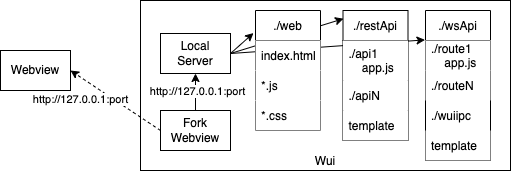

The diagram above was exported from draw.io. Its source (the exported page's mxGraphModel, read from the mxfile embedded in the PNG):
<mxGraphModel dx="946" dy="672" grid="1" gridSize="10" guides="1" tooltips="1" connect="1" arrows="1" fold="1" page="1" pageScale="1" pageWidth="850" pageHeight="1100" math="0" shadow="0">
  <root>
    <mxCell id="0" />
    <mxCell id="1" parent="0" />
    <mxCell id="-bGLDGJbI16gxpH0NCdv-1" value="Wui" style="rounded=0;whiteSpace=wrap;html=1;verticalAlign=bottom;" vertex="1" parent="1">
      <mxGeometry x="300" y="130" width="370" height="170" as="geometry" />
    </mxCell>
    <mxCell id="-bGLDGJbI16gxpH0NCdv-2" value="Webview" style="rounded=0;whiteSpace=wrap;html=1;" vertex="1" parent="1">
      <mxGeometry x="160" y="180" width="70" height="40" as="geometry" />
    </mxCell>
    <mxCell id="-bGLDGJbI16gxpH0NCdv-3" value="Fork&lt;br&gt;Webview" style="rounded=0;whiteSpace=wrap;html=1;" vertex="1" parent="1">
      <mxGeometry x="320" y="240" width="70" height="40" as="geometry" />
    </mxCell>
    <mxCell id="-bGLDGJbI16gxpH0NCdv-4" value="Local&lt;br&gt;Server" style="rounded=0;whiteSpace=wrap;html=1;" vertex="1" parent="1">
      <mxGeometry x="320" y="163" width="70" height="40" as="geometry" />
    </mxCell>
    <mxCell id="-bGLDGJbI16gxpH0NCdv-5" value="./wsApi" style="swimlane;fontStyle=0;childLayout=stackLayout;horizontal=1;startSize=30;horizontalStack=0;resizeParent=1;resizeParentMax=0;resizeLast=0;collapsible=1;marginBottom=0;" vertex="1" parent="1">
      <mxGeometry x="585" y="140" width="65" height="150" as="geometry">
        <mxRectangle x="560" y="140" width="80" height="30" as="alternateBounds" />
      </mxGeometry>
    </mxCell>
    <mxCell id="-bGLDGJbI16gxpH0NCdv-6" value="./route1&#10;    app.js" style="text;strokeColor=none;fillColor=default;align=left;verticalAlign=middle;spacingLeft=4;spacingRight=4;overflow=hidden;points=[[0,0.5],[1,0.5]];portConstraint=eastwest;rotatable=0;" vertex="1" parent="-bGLDGJbI16gxpH0NCdv-5">
      <mxGeometry y="30" width="65" height="30" as="geometry" />
    </mxCell>
    <mxCell id="-bGLDGJbI16gxpH0NCdv-7" value="./routeN" style="text;strokeColor=none;fillColor=default;align=left;verticalAlign=middle;spacingLeft=4;spacingRight=4;overflow=hidden;points=[[0,0.5],[1,0.5]];portConstraint=eastwest;rotatable=0;" vertex="1" parent="-bGLDGJbI16gxpH0NCdv-5">
      <mxGeometry y="60" width="65" height="30" as="geometry" />
    </mxCell>
    <mxCell id="-bGLDGJbI16gxpH0NCdv-8" value="./wuiipc" style="text;strokeColor=none;fillColor=none;align=left;verticalAlign=middle;spacingLeft=4;spacingRight=4;overflow=hidden;points=[[0,0.5],[1,0.5]];portConstraint=eastwest;rotatable=0;" vertex="1" parent="-bGLDGJbI16gxpH0NCdv-5">
      <mxGeometry y="90" width="65" height="30" as="geometry" />
    </mxCell>
    <mxCell id="-bGLDGJbI16gxpH0NCdv-9" value="template" style="text;strokeColor=none;fillColor=default;align=left;verticalAlign=middle;spacingLeft=4;spacingRight=4;overflow=hidden;points=[[0,0.5],[1,0.5]];portConstraint=eastwest;rotatable=0;" vertex="1" parent="-bGLDGJbI16gxpH0NCdv-5">
      <mxGeometry y="120" width="65" height="30" as="geometry" />
    </mxCell>
    <mxCell id="-bGLDGJbI16gxpH0NCdv-10" value="" style="endArrow=classic;html=1;rounded=0;entryX=-0.008;entryY=0.196;entryDx=0;entryDy=0;entryPerimeter=0;exitX=1;exitY=0.5;exitDx=0;exitDy=0;startArrow=none;" edge="1" parent="1" source="-bGLDGJbI16gxpH0NCdv-4" target="-bGLDGJbI16gxpH0NCdv-5">
      <mxGeometry width="50" height="50" relative="1" as="geometry">
        <mxPoint x="390" y="200" as="sourcePoint" />
        <mxPoint x="535" y="180.51999999999998" as="targetPoint" />
      </mxGeometry>
    </mxCell>
    <mxCell id="-bGLDGJbI16gxpH0NCdv-11" value="" style="endArrow=classic;html=1;rounded=0;exitX=1;exitY=0.5;exitDx=0;exitDy=0;entryX=-0.031;entryY=0.188;entryDx=0;entryDy=0;entryPerimeter=0;" edge="1" parent="1" source="-bGLDGJbI16gxpH0NCdv-4" target="-bGLDGJbI16gxpH0NCdv-20">
      <mxGeometry width="50" height="50" relative="1" as="geometry">
        <mxPoint x="220" y="10" as="sourcePoint" />
        <mxPoint x="270" y="-40" as="targetPoint" />
      </mxGeometry>
    </mxCell>
    <mxCell id="-bGLDGJbI16gxpH0NCdv-12" value="" style="endArrow=classic;html=1;rounded=0;exitX=0;exitY=0.5;exitDx=0;exitDy=0;entryX=1;entryY=0.5;entryDx=0;entryDy=0;dashed=1;" edge="1" parent="1" source="-bGLDGJbI16gxpH0NCdv-3" target="-bGLDGJbI16gxpH0NCdv-2">
      <mxGeometry width="50" height="50" relative="1" as="geometry">
        <mxPoint x="195" y="10" as="sourcePoint" />
        <mxPoint x="245" y="-40" as="targetPoint" />
      </mxGeometry>
    </mxCell>
    <mxCell id="-bGLDGJbI16gxpH0NCdv-13" value="&lt;span style=&quot;color: rgba(0, 0, 0, 0); font-family: monospace; font-size: 0px; text-align: start; background-color: rgb(248, 249, 250);&quot;&gt;%3CmxGraphModel%3E%3Croot%3E%3CmxCell%20id%3D%220%22%2F%3E%3CmxCell%20id%3D%221%22%20parent%3D%220%22%2F%3E%3CmxCell%20id%3D%222%22%20value%3D%22http%3A%2F%2F127.0.0.1%3Aport%22%20style%3D%22edgeLabel%3Bhtml%3D1%3Balign%3Dcenter%3BverticalAlign%3Dmiddle%3Bresizable%3D0%3Bpoints%3D%5B%5D%3B%22%20vertex%3D%221%22%20connectable%3D%220%22%20parent%3D%221%22%3E%3CmxGeometry%20x%3D%22356%22%20y%3D%22219.66666666666663%22%20as%3D%22geometry%22%2F%3E%3C%2FmxCell%3E%3C%2Froot%3E%3C%2FmxGraphModel%3E&lt;/span&gt;" style="edgeLabel;html=1;align=center;verticalAlign=middle;resizable=0;points=[];" vertex="1" connectable="0" parent="-bGLDGJbI16gxpH0NCdv-12">
      <mxGeometry x="0.0017" y="-1" relative="1" as="geometry">
        <mxPoint as="offset" />
      </mxGeometry>
    </mxCell>
    <mxCell id="-bGLDGJbI16gxpH0NCdv-14" value="http://127.0.0.1:port" style="edgeLabel;html=1;align=center;verticalAlign=middle;resizable=0;points=[];" vertex="1" connectable="0" parent="-bGLDGJbI16gxpH0NCdv-12">
      <mxGeometry x="0.0496" relative="1" as="geometry">
        <mxPoint x="-33" as="offset" />
      </mxGeometry>
    </mxCell>
    <mxCell id="-bGLDGJbI16gxpH0NCdv-15" value="./restApi" style="swimlane;fontStyle=0;childLayout=stackLayout;horizontal=1;startSize=30;horizontalStack=0;resizeParent=1;resizeParentMax=0;resizeLast=0;collapsible=1;marginBottom=0;" vertex="1" parent="1">
      <mxGeometry x="502.5" y="140" width="65" height="130" as="geometry" />
    </mxCell>
    <mxCell id="-bGLDGJbI16gxpH0NCdv-16" value="./api1&#10;    app.js" style="text;strokeColor=none;fillColor=default;align=left;verticalAlign=middle;spacingLeft=4;spacingRight=4;overflow=hidden;points=[[0,0.5],[1,0.5]];portConstraint=eastwest;rotatable=0;" vertex="1" parent="-bGLDGJbI16gxpH0NCdv-15">
      <mxGeometry y="30" width="65" height="40" as="geometry" />
    </mxCell>
    <mxCell id="-bGLDGJbI16gxpH0NCdv-17" value="./apiN" style="text;strokeColor=none;fillColor=default;align=left;verticalAlign=middle;spacingLeft=4;spacingRight=4;overflow=hidden;points=[[0,0.5],[1,0.5]];portConstraint=eastwest;rotatable=0;" vertex="1" parent="-bGLDGJbI16gxpH0NCdv-15">
      <mxGeometry y="70" width="65" height="30" as="geometry" />
    </mxCell>
    <mxCell id="-bGLDGJbI16gxpH0NCdv-18" value="template" style="text;strokeColor=none;fillColor=default;align=left;verticalAlign=middle;spacingLeft=4;spacingRight=4;overflow=hidden;points=[[0,0.5],[1,0.5]];portConstraint=eastwest;rotatable=0;" vertex="1" parent="-bGLDGJbI16gxpH0NCdv-15">
      <mxGeometry y="100" width="65" height="30" as="geometry" />
    </mxCell>
    <mxCell id="-bGLDGJbI16gxpH0NCdv-19" value="" style="endArrow=classic;html=1;rounded=0;entryX=0.008;entryY=0.063;entryDx=0;entryDy=0;entryPerimeter=0;exitX=1;exitY=0.5;exitDx=0;exitDy=0;" edge="1" parent="1" source="-bGLDGJbI16gxpH0NCdv-4" target="-bGLDGJbI16gxpH0NCdv-15">
      <mxGeometry width="50" height="50" relative="1" as="geometry">
        <mxPoint x="390" y="200" as="sourcePoint" />
        <mxPoint x="432.9849999999999" y="172.55999999999995" as="targetPoint" />
      </mxGeometry>
    </mxCell>
    <mxCell id="-bGLDGJbI16gxpH0NCdv-20" value="./web" style="swimlane;fontStyle=0;childLayout=stackLayout;horizontal=1;startSize=30;horizontalStack=0;resizeParent=1;resizeParentMax=0;resizeLast=0;collapsible=1;marginBottom=0;" vertex="1" parent="1">
      <mxGeometry x="415" y="140" width="65" height="120" as="geometry" />
    </mxCell>
    <mxCell id="-bGLDGJbI16gxpH0NCdv-21" value="index.html" style="text;strokeColor=none;fillColor=default;align=left;verticalAlign=middle;spacingLeft=4;spacingRight=4;overflow=hidden;points=[[0,0.5],[1,0.5]];portConstraint=eastwest;rotatable=0;" vertex="1" parent="-bGLDGJbI16gxpH0NCdv-20">
      <mxGeometry y="30" width="65" height="30" as="geometry" />
    </mxCell>
    <mxCell id="-bGLDGJbI16gxpH0NCdv-22" value="*.js" style="text;strokeColor=none;fillColor=default;align=left;verticalAlign=middle;spacingLeft=4;spacingRight=4;overflow=hidden;points=[[0,0.5],[1,0.5]];portConstraint=eastwest;rotatable=0;" vertex="1" parent="-bGLDGJbI16gxpH0NCdv-20">
      <mxGeometry y="60" width="65" height="30" as="geometry" />
    </mxCell>
    <mxCell id="-bGLDGJbI16gxpH0NCdv-23" value="*.css" style="text;strokeColor=none;fillColor=default;align=left;verticalAlign=middle;spacingLeft=4;spacingRight=4;overflow=hidden;points=[[0,0.5],[1,0.5]];portConstraint=eastwest;rotatable=0;" vertex="1" parent="-bGLDGJbI16gxpH0NCdv-20">
      <mxGeometry y="90" width="65" height="30" as="geometry" />
    </mxCell>
    <mxCell id="-bGLDGJbI16gxpH0NCdv-24" value="" style="endArrow=none;html=1;rounded=0;exitX=0.5;exitY=1;exitDx=0;exitDy=0;entryX=0.5;entryY=0;entryDx=0;entryDy=0;startArrow=classic;startFill=1;endFill=0;" edge="1" parent="1" source="-bGLDGJbI16gxpH0NCdv-4" target="-bGLDGJbI16gxpH0NCdv-3">
      <mxGeometry width="50" height="50" relative="1" as="geometry">
        <mxPoint x="560" y="273" as="sourcePoint" />
        <mxPoint x="582.9849999999999" y="252.55999999999995" as="targetPoint" />
      </mxGeometry>
    </mxCell>
    <mxCell id="-bGLDGJbI16gxpH0NCdv-25" value="http://127.0.0.1:port" style="edgeLabel;html=1;align=center;verticalAlign=middle;resizable=0;points=[];" vertex="1" connectable="0" parent="-bGLDGJbI16gxpH0NCdv-24">
      <mxGeometry x="-0.2162" y="1" relative="1" as="geometry">
        <mxPoint y="2" as="offset" />
      </mxGeometry>
    </mxCell>
  </root>
</mxGraphModel>